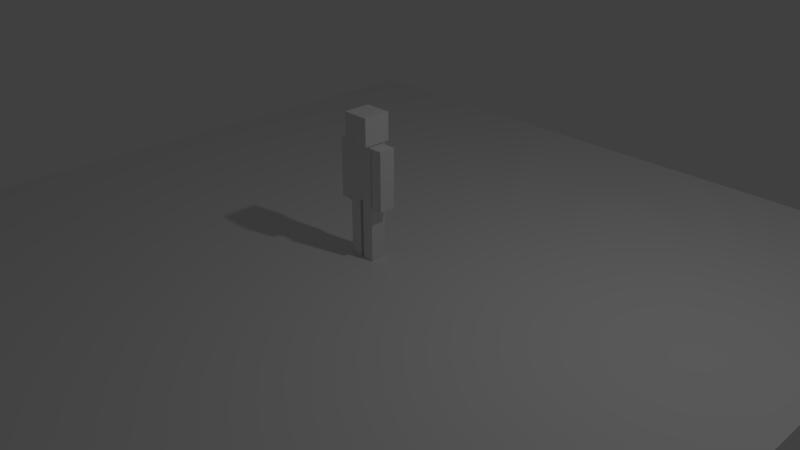 # Source: 7_CubeDude_Mirrored.blend  (saved by Blender 2.79.0; exported with 4.5.12 LTS)
import bpy
from mathutils import Matrix  # noqa: F401  (used for matrix-valued properties, if any)

bpy.ops.wm.read_factory_settings(use_empty=True)
scene = bpy.context.scene
scene.name = 'Scene'

# ---- collections
col_collection_1 = bpy.data.collections.new('Collection 1'); scene.collection.children.link(col_collection_1)

# ---- world
world_world = bpy.data.worlds.new('World'); scene.world = world_world
world_world.color = (0.05088, 0.05088, 0.05088)
world_world.use_sun_shadow = False
world_world.sun_shadow_jitter_overblur = 0.0
world_world.cycles.sampling_method = 'MANUAL'

# ---- cameras
cam_camera = bpy.data.cameras.new('Camera')
cam_camera.clip_end = 100.0
cam_camera.lens = 35.0
cam_camera.sensor_width = 32.0
cam_camera.sensor_height = 18.0
cam_camera.ortho_scale = 7.314
cam_camera.dof.focus_distance = 0.0
cam_camera.dof.aperture_fstop = 128.0

# ---- lights
light_lamp = bpy.data.lights.new('Lamp', 'POINT')
light_lamp.transmission_factor = 0.0
light_lamp.cutoff_distance = 30.0
light_lamp.energy = 100.0
light_lamp.shadow_buffer_clip_start = 1.001
light_lamp.shadow_soft_size = 0.1
light_lamp.shadow_maximum_resolution = 0.006
light_lamp.use_absolute_resolution = True

# ---- meshes
me_plane = bpy.data.meshes.new('Plane')
me_plane.from_pydata([(-1.0, -1.0, 0.0), (1.0, -1.0, 0.0), (-1.0, 1.0, 0.0), (1.0, 1.0, 0.0)], [], [(0, 1, 3, 2)])
me_plane.use_remesh_preserve_volume = False
me_plane.use_remesh_preserve_attributes = False
me_plane.use_mirror_vertex_groups = False
me_plane.update()
me_cube_004 = bpy.data.meshes.new('Cube.004')
me_cube_004.from_pydata([(-3.84, -1.0, -0.5052), (-3.84, -1.0, 1.495), (-3.84, 1.0, -0.5052), (-3.84, 1.0, 1.495), (-2.093, -1.0, -0.5052), (-2.093, -1.0, 1.495), (-2.093, 1.0, -0.5052), (-2.093, 1.0, 1.495), (-3.84, -1.0, 0.4948), (-3.84, 1.0, 0.4948), (-2.093, 1.0, 0.4948), (-2.093, -1.0, 0.4948), (-2.019, -1.0, -2.374), (-2.019, -1.0, -0.3738), (-2.019, 1.0, -2.374), (-2.019, 1.0, -0.3738), (-0.2722, -1.0, -2.374), (-0.2722, -1.0, -0.3738), (-0.2722, 1.0, -2.374), (-0.2722, 1.0, -0.3738), (-2.019, -1.0, -1.374), (-2.019, 1.0, -1.374), (-0.2722, 1.0, -1.374), (-0.2722, -1.0, -1.374), (-2.019, -1.068, -0.3601), (-2.019, -1.068, 1.533), (-2.019, 1.068, -0.3601), (-2.019, 1.068, 1.533), (-1.963, -1.667, 1.564), (-1.963, -1.667, 2.487), (-1.963, 1.667, 1.564), (-1.963, 1.667, 2.487), (0.006456, 1.667, 1.564), (0.006456, 1.667, 2.487), (0.006456, -1.667, 1.564), (0.006456, -1.667, 2.487), (0.006456, 1.068, -0.3601), (0.006456, 1.068, 1.533), (0.006456, -1.068, -0.3601), (0.006456, -1.068, 1.533)], [], [(8, 1, 3, 9), (9, 3, 7, 10), (10, 7, 5, 11), (11, 5, 1, 8), (2, 6, 4, 0), (7, 3, 1, 5), (4, 11, 8, 0), (6, 10, 11, 4), (2, 9, 10, 6), (0, 8, 9, 2), (20, 13, 15, 21), (21, 15, 19, 22), (22, 19, 17, 23), (23, 17, 13, 20), (14, 18, 16, 12), (19, 15, 13, 17), (16, 23, 20, 12), (18, 22, 23, 16), (14, 21, 22, 18), (12, 20, 21, 14), (24, 25, 27, 26), (38, 39, 25, 24), (37, 27, 25, 39), (28, 29, 31, 30), (34, 35, 29, 28), (33, 31, 29, 35), (30, 32, 34, 28), (30, 31, 33, 32), (26, 36, 38, 24), (26, 27, 37, 36)])
me_cube_004.use_remesh_preserve_volume = False
me_cube_004.use_remesh_preserve_attributes = False
me_cube_004.use_mirror_vertex_groups = False
me_cube_004.update()

# ---- objects
ob_ground = bpy.data.objects.new('Ground', me_plane)
ob_cube_dube = bpy.data.objects.new('Cube Dube', me_cube_004)
ob_lamp = bpy.data.objects.new('Lamp', light_lamp)
ob_camera = bpy.data.objects.new('Camera', cam_camera)

# ---- transforms, parenting, visibility, modifiers, constraints
ob_ground.location = (0.0, 0.0, 0.0)
ob_ground.scale = (5.313, 5.313, 5.313)
ob_ground.lineart.crease_threshold = 0.0
ob_cube_dube.location = (-0.0005981, 1.242e-07, 0.9381)
ob_cube_dube.scale = (0.09264, 0.1095, 0.3952)
ob_cube_dube.lineart.crease_threshold = 0.0
_m = ob_cube_dube.modifiers.new('Mirror', 'MIRROR')
ob_lamp.location = (4.076, 1.005, 5.904)
ob_lamp.rotation_euler = (0.6503, 0.05522, 1.866)
ob_lamp.lock_rotations_4d = False
ob_lamp.empty_display_type = 'ARROWS'
ob_lamp.color = (0.0, 0.0, 0.0, 0.0)
ob_lamp.lineart.crease_threshold = 0.0
ob_camera.location = (7.481, -6.508, 5.344)
ob_camera.rotation_euler = (1.109, 0.0, 0.8149)
ob_camera.lock_rotations_4d = False
ob_camera.empty_display_type = 'ARROWS'
ob_camera.color = (0.0, 0.0, 0.0, 0.0)
ob_camera.display_type = 'WIRE'
ob_camera.lineart.crease_threshold = 0.0

# ---- collection membership
col_collection_1.objects.link(ob_ground)
col_collection_1.objects.link(ob_cube_dube)
col_collection_1.objects.link(ob_lamp)
col_collection_1.objects.link(ob_camera)

# ---- scene / render settings (as saved in the file)
scene.camera = ob_camera
scene.frame_start = 1; scene.frame_end = 250; scene.frame_set(1)
scene.render.engine = 'BLENDER_EEVEE_NEXT'
scene.render.resolution_percentage = 50
scene.render.dither_intensity = 0.0
scene.cycles.use_denoising = False
scene.cycles.samples = 128
scene.cycles.sampling_pattern = 'TABULATED_SOBOL'
scene.cycles.use_adaptive_sampling = False
scene.cycles.use_light_tree = False
scene.cycles.blur_glossy = 0.0
scene.cycles.sample_clamp_indirect = 0.0
scene.view_settings.view_transform = 'Standard'
bpy.context.view_layer.update()
